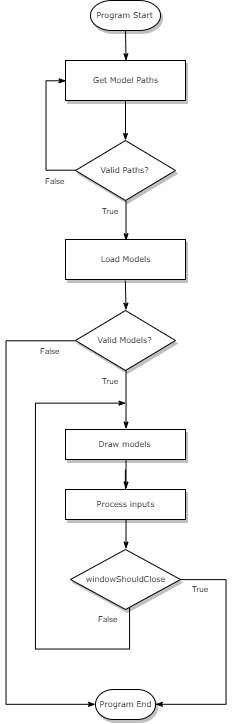

The diagram above was exported from draw.io. Its source (the exported page's mxGraphModel, read from the mxfile embedded in the PNG):
<mxGraphModel dx="1673" dy="934" grid="1" gridSize="10" guides="1" tooltips="1" connect="1" arrows="1" fold="1" page="1" pageScale="1" pageWidth="1100" pageHeight="850" background="#ffffff" math="0" shadow="0">
  <root>
    <mxCell id="0" />
    <mxCell id="1" parent="0" />
    <mxCell id="2" style="edgeStyle=orthogonalEdgeStyle;rounded=0;html=1;labelBackgroundColor=none;startSize=5;endArrow=classicThin;endFill=1;endSize=5;jettySize=auto;orthogonalLoop=1;strokeWidth=1;fontFamily=Verdana;fontSize=8" edge="1" source="3" target="4" parent="1">
      <mxGeometry relative="1" as="geometry" />
    </mxCell>
    <mxCell id="3" value="Get Model Paths" style="rounded=0;whiteSpace=wrap;html=1;shadow=1;labelBackgroundColor=none;strokeWidth=1;fontFamily=Verdana;fontSize=8;align=center;" vertex="1" parent="1">
      <mxGeometry x="190" y="101" width="120" height="40" as="geometry" />
    </mxCell>
    <mxCell id="4" value="Valid Paths?" style="rhombus;whiteSpace=wrap;html=1;rounded=0;shadow=1;labelBackgroundColor=none;strokeWidth=1;fontFamily=Verdana;fontSize=8;align=center;" vertex="1" parent="1">
      <mxGeometry x="200" y="181" width="100" height="60" as="geometry" />
    </mxCell>
    <mxCell id="5" value="Program End" style="strokeWidth=1;html=1;shape=mxgraph.flowchart.terminator;whiteSpace=wrap;rounded=0;shadow=1;labelBackgroundColor=none;fontFamily=Verdana;fontSize=8;align=center;" vertex="1" parent="1">
      <mxGeometry x="220" y="730" width="60" height="30" as="geometry" />
    </mxCell>
    <mxCell id="6" style="edgeStyle=orthogonalEdgeStyle;rounded=0;html=1;labelBackgroundColor=none;startSize=5;endArrow=classicThin;endFill=1;endSize=5;jettySize=auto;orthogonalLoop=1;strokeWidth=1;fontFamily=Verdana;fontSize=8;entryX=0.5;entryY=0;entryDx=0;entryDy=0;" edge="1" target="3" parent="1">
      <mxGeometry relative="1" as="geometry">
        <mxPoint x="250" y="81" as="targetPoint" />
        <mxPoint x="250" y="71" as="sourcePoint" />
      </mxGeometry>
    </mxCell>
    <mxCell id="7" value="Program Start&lt;br&gt;" style="strokeWidth=1;html=1;shape=mxgraph.flowchart.terminator;whiteSpace=wrap;rounded=0;shadow=1;labelBackgroundColor=none;fontFamily=Verdana;fontSize=8;align=center;" vertex="1" parent="1">
      <mxGeometry x="215" y="41" width="70" height="30" as="geometry" />
    </mxCell>
    <mxCell id="8" style="edgeStyle=orthogonalEdgeStyle;rounded=0;html=1;labelBackgroundColor=none;startSize=5;endArrow=classicThin;endFill=1;endSize=5;jettySize=auto;orthogonalLoop=1;strokeWidth=1;fontFamily=Verdana;fontSize=8;entryX=0;entryY=0.5;entryDx=0;entryDy=0;entryPerimeter=0;exitX=0;exitY=0.5;exitDx=0;exitDy=0;" edge="1" source="9" target="5" parent="1">
      <mxGeometry relative="1" as="geometry">
        <mxPoint x="260" y="491" as="sourcePoint" />
        <mxPoint x="260" y="541" as="targetPoint" />
        <Array as="points">
          <mxPoint x="130" y="381" />
          <mxPoint x="130" y="745" />
        </Array>
      </mxGeometry>
    </mxCell>
    <mxCell id="9" value="Valid Models?" style="rhombus;whiteSpace=wrap;html=1;rounded=0;shadow=1;labelBackgroundColor=none;strokeWidth=1;fontFamily=Verdana;fontSize=8;align=center;" vertex="1" parent="1">
      <mxGeometry x="200" y="351" width="100" height="60" as="geometry" />
    </mxCell>
    <mxCell id="10" style="edgeStyle=orthogonalEdgeStyle;rounded=0;html=1;labelBackgroundColor=none;startSize=5;endArrow=classicThin;endFill=1;endSize=5;jettySize=auto;orthogonalLoop=1;strokeWidth=1;fontFamily=Verdana;fontSize=8;exitX=0.5;exitY=1;exitDx=0;exitDy=0;" edge="1" parent="1">
      <mxGeometry relative="1" as="geometry">
        <mxPoint x="249.8571428571429" y="321.2857142857142" as="sourcePoint" />
        <mxPoint x="250.52941176470586" y="350.7058823529412" as="targetPoint" />
      </mxGeometry>
    </mxCell>
    <mxCell id="11" style="edgeStyle=orthogonalEdgeStyle;rounded=0;html=1;labelBackgroundColor=none;startSize=5;endArrow=classicThin;endFill=1;endSize=5;jettySize=auto;orthogonalLoop=1;strokeWidth=1;fontFamily=Verdana;fontSize=8;exitX=0.5;exitY=1;exitDx=0;exitDy=0;" edge="1" source="4" parent="1">
      <mxGeometry relative="1" as="geometry">
        <mxPoint x="250" y="265" as="sourcePoint" />
        <mxPoint x="250.52941176470586" y="281.2941176470588" as="targetPoint" />
      </mxGeometry>
    </mxCell>
    <mxCell id="12" value="True" style="text;html=1;resizable=0;autosize=1;align=center;verticalAlign=middle;points=[];fillColor=none;strokeColor=none;rounded=0;fontSize=8;" vertex="1" parent="1">
      <mxGeometry x="220" y="241" width="30" height="20" as="geometry" />
    </mxCell>
    <mxCell id="13" value="True" style="text;html=1;resizable=0;autosize=1;align=center;verticalAlign=middle;points=[];fillColor=none;strokeColor=none;rounded=0;fontSize=8;" vertex="1" parent="1">
      <mxGeometry x="220" y="411" width="30" height="20" as="geometry" />
    </mxCell>
    <mxCell id="14" value="False" style="text;html=1;resizable=0;autosize=1;align=center;verticalAlign=middle;points=[];fillColor=none;strokeColor=none;rounded=0;fontSize=8;" vertex="1" parent="1">
      <mxGeometry x="155" y="381" width="40" height="20" as="geometry" />
    </mxCell>
    <mxCell id="15" style="edgeStyle=orthogonalEdgeStyle;rounded=0;html=1;labelBackgroundColor=none;startSize=5;endArrow=classicThin;endFill=1;endSize=5;jettySize=auto;orthogonalLoop=1;strokeWidth=1;fontFamily=Verdana;fontSize=8;exitX=0.5;exitY=1;exitDx=0;exitDy=0;entryX=0.5;entryY=0;entryDx=0;entryDy=0;" edge="1" source="9" target="25" parent="1">
      <mxGeometry relative="1" as="geometry">
        <mxPoint x="270" y="611" as="sourcePoint" />
        <mxPoint x="250" y="451.3333333333335" as="targetPoint" />
      </mxGeometry>
    </mxCell>
    <mxCell id="16" style="edgeStyle=orthogonalEdgeStyle;rounded=0;html=1;labelBackgroundColor=none;startSize=5;endArrow=classicThin;endFill=1;endSize=5;jettySize=auto;orthogonalLoop=1;strokeWidth=1;fontFamily=Verdana;fontSize=8;exitX=0.5;exitY=1;exitDx=0;exitDy=0;entryX=0.5;entryY=0;entryDx=0;entryDy=0;" edge="1" parent="1">
      <mxGeometry relative="1" as="geometry">
        <mxPoint x="249.8571428571429" y="509.9999999999998" as="sourcePoint" />
        <mxPoint x="249.8571428571429" y="549.9999999999998" as="targetPoint" />
      </mxGeometry>
    </mxCell>
    <mxCell id="17" value="windowShouldClose" style="rhombus;whiteSpace=wrap;html=1;rounded=0;shadow=1;labelBackgroundColor=none;strokeWidth=1;fontFamily=Verdana;fontSize=8;align=center;" vertex="1" parent="1">
      <mxGeometry x="195" y="590" width="110" height="60" as="geometry" />
    </mxCell>
    <mxCell id="18" style="edgeStyle=orthogonalEdgeStyle;rounded=0;html=1;labelBackgroundColor=none;startSize=5;endArrow=classicThin;endFill=1;endSize=5;jettySize=auto;orthogonalLoop=1;strokeWidth=1;fontFamily=Verdana;fontSize=8;exitX=1.021;exitY=-0.1;exitDx=0;exitDy=0;exitPerimeter=0;" edge="1" source="19" parent="1">
      <mxGeometry relative="1" as="geometry">
        <mxPoint x="250" y="653.6666666666667" as="sourcePoint" />
        <mxPoint x="250.52941176470586" y="443.6470588235295" as="targetPoint" />
        <Array as="points">
          <mxPoint x="251" y="690" />
          <mxPoint x="160" y="690" />
          <mxPoint x="160" y="444" />
        </Array>
      </mxGeometry>
    </mxCell>
    <mxCell id="19" value="False" style="text;html=1;resizable=0;autosize=1;align=center;verticalAlign=middle;points=[];fillColor=none;strokeColor=none;rounded=0;fontSize=8;" vertex="1" parent="1">
      <mxGeometry x="213" y="650" width="40" height="20" as="geometry" />
    </mxCell>
    <mxCell id="20" value="True" style="text;html=1;resizable=0;autosize=1;align=center;verticalAlign=middle;points=[];fillColor=none;strokeColor=none;rounded=0;fontSize=8;" vertex="1" parent="1">
      <mxGeometry x="310" y="620" width="30" height="20" as="geometry" />
    </mxCell>
    <mxCell id="21" style="edgeStyle=orthogonalEdgeStyle;rounded=0;html=1;labelBackgroundColor=none;startSize=5;endArrow=classicThin;endFill=1;endSize=5;jettySize=auto;orthogonalLoop=1;strokeWidth=1;fontFamily=Verdana;fontSize=8;entryX=1;entryY=0.5;entryDx=0;entryDy=0;exitX=1;exitY=0.5;exitDx=0;exitDy=0;entryPerimeter=0;" edge="1" source="17" target="5" parent="1">
      <mxGeometry relative="1" as="geometry">
        <mxPoint x="260" y="601" as="sourcePoint" />
        <mxPoint x="259.8571428571429" y="635.8571428571429" as="targetPoint" />
        <Array as="points">
          <mxPoint x="350" y="620" />
          <mxPoint x="350" y="745" />
        </Array>
      </mxGeometry>
    </mxCell>
    <mxCell id="22" style="edgeStyle=orthogonalEdgeStyle;rounded=0;html=1;labelBackgroundColor=none;startSize=5;endArrow=classicThin;endFill=1;endSize=5;jettySize=auto;orthogonalLoop=1;strokeWidth=1;fontFamily=Verdana;fontSize=8;exitX=0;exitY=0.5;exitDx=0;exitDy=0;entryX=0;entryY=0.5;entryDx=0;entryDy=0;" edge="1" source="4" target="3" parent="1">
      <mxGeometry relative="1" as="geometry">
        <mxPoint x="259.8571428571429" y="251.28571428571433" as="sourcePoint" />
        <mxPoint x="259.8571428571429" y="291.28571428571433" as="targetPoint" />
      </mxGeometry>
    </mxCell>
    <mxCell id="23" value="False" style="text;html=1;resizable=0;autosize=1;align=center;verticalAlign=middle;points=[];fillColor=none;strokeColor=none;rounded=0;fontSize=8;" vertex="1" parent="1">
      <mxGeometry x="160" y="211" width="40" height="20" as="geometry" />
    </mxCell>
    <mxCell id="24" value="Load Models" style="rounded=0;whiteSpace=wrap;html=1;shadow=1;labelBackgroundColor=none;strokeWidth=1;fontFamily=Verdana;fontSize=8;align=center;" vertex="1" parent="1">
      <mxGeometry x="190" y="280" width="120" height="40" as="geometry" />
    </mxCell>
    <mxCell id="25" value="Draw models" style="whiteSpace=wrap;html=1;rounded=0;shadow=1;labelBackgroundColor=none;strokeWidth=1;fontFamily=Verdana;fontSize=8;align=center;" vertex="1" parent="1">
      <mxGeometry x="190" y="470" width="120" height="30" as="geometry" />
    </mxCell>
    <mxCell id="26" value="Process inputs" style="whiteSpace=wrap;html=1;rounded=0;shadow=1;labelBackgroundColor=none;strokeWidth=1;fontFamily=Verdana;fontSize=8;align=center;" vertex="1" parent="1">
      <mxGeometry x="190" y="530" width="120" height="30" as="geometry" />
    </mxCell>
    <mxCell id="27" style="edgeStyle=orthogonalEdgeStyle;rounded=0;html=1;labelBackgroundColor=none;startSize=5;endArrow=classicThin;endFill=1;endSize=5;jettySize=auto;orthogonalLoop=1;strokeWidth=1;fontFamily=Verdana;fontSize=8;exitX=0.5;exitY=1;exitDx=0;exitDy=0;entryX=0.5;entryY=0;entryDx=0;entryDy=0;" edge="1" source="25" target="26" parent="1">
      <mxGeometry relative="1" as="geometry">
        <mxPoint x="259.8571428571429" y="510.2857142857142" as="sourcePoint" />
        <mxPoint x="205" y="410.8571428571429" as="targetPoint" />
      </mxGeometry>
    </mxCell>
    <mxCell id="28" style="edgeStyle=orthogonalEdgeStyle;rounded=0;html=1;labelBackgroundColor=none;startSize=5;endArrow=classicThin;endFill=1;endSize=5;jettySize=auto;orthogonalLoop=1;strokeWidth=1;fontFamily=Verdana;fontSize=8;exitX=0.5;exitY=1;exitDx=0;exitDy=0;entryX=0.5;entryY=0;entryDx=0;entryDy=0;" edge="1" source="26" target="17" parent="1">
      <mxGeometry relative="1" as="geometry">
        <mxPoint x="260" y="510.3333333333335" as="sourcePoint" />
        <mxPoint x="260" y="540.3333333333335" as="targetPoint" />
      </mxGeometry>
    </mxCell>
  </root>
</mxGraphModel>